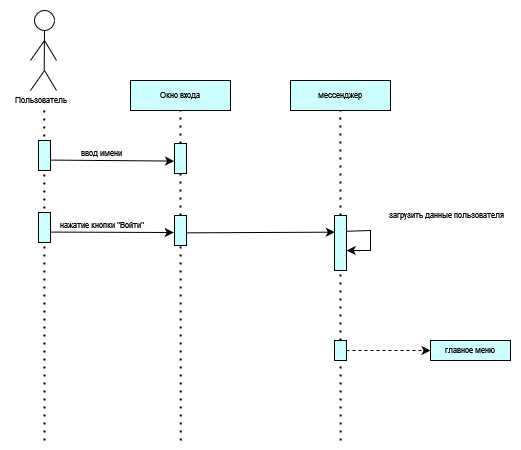

The diagram above was exported from draw.io. Its source (the exported page's mxGraphModel, read from the mxfile embedded in the PNG):
<mxGraphModel dx="1185" dy="598" grid="1" gridSize="10" guides="1" tooltips="1" connect="1" arrows="1" fold="1" page="1" pageScale="1" pageWidth="827" pageHeight="1169" math="0" shadow="0">
  <root>
    <mxCell id="0" />
    <mxCell id="1" parent="0" />
    <mxCell id="99H3rB7x8eLBC9nH6-jq-37" value="" style="rounded=0;whiteSpace=wrap;html=1;strokeColor=none;" vertex="1" parent="1">
      <mxGeometry x="159" y="90" width="501" height="450" as="geometry" />
    </mxCell>
    <mxCell id="99H3rB7x8eLBC9nH6-jq-1" value="" style="ellipse;whiteSpace=wrap;html=1;aspect=fixed;fontSize=8;" vertex="1" parent="1">
      <mxGeometry x="174" y="100" width="20" height="20" as="geometry" />
    </mxCell>
    <mxCell id="99H3rB7x8eLBC9nH6-jq-2" value="" style="endArrow=none;html=1;rounded=0;entryX=0.5;entryY=1;entryDx=0;entryDy=0;fontSize=8;" edge="1" parent="1" target="99H3rB7x8eLBC9nH6-jq-1">
      <mxGeometry width="50" height="50" relative="1" as="geometry">
        <mxPoint x="183.70999999999998" y="160" as="sourcePoint" />
        <mxPoint x="183.70999999999998" y="100" as="targetPoint" />
      </mxGeometry>
    </mxCell>
    <mxCell id="99H3rB7x8eLBC9nH6-jq-4" value="" style="endArrow=none;html=1;rounded=0;fontSize=8;" edge="1" parent="1">
      <mxGeometry width="50" height="50" relative="1" as="geometry">
        <mxPoint x="170" y="180" as="sourcePoint" />
        <mxPoint x="184" y="160" as="targetPoint" />
      </mxGeometry>
    </mxCell>
    <mxCell id="99H3rB7x8eLBC9nH6-jq-6" value="" style="endArrow=none;html=1;rounded=0;fontSize=8;" edge="1" parent="1">
      <mxGeometry width="50" height="50" relative="1" as="geometry">
        <mxPoint x="196" y="180" as="sourcePoint" />
        <mxPoint x="184" y="160" as="targetPoint" />
      </mxGeometry>
    </mxCell>
    <mxCell id="99H3rB7x8eLBC9nH6-jq-7" value="" style="endArrow=none;html=1;rounded=0;fontSize=8;" edge="1" parent="1">
      <mxGeometry width="50" height="50" relative="1" as="geometry">
        <mxPoint x="196" y="150" as="sourcePoint" />
        <mxPoint x="184" y="130" as="targetPoint" />
      </mxGeometry>
    </mxCell>
    <mxCell id="99H3rB7x8eLBC9nH6-jq-8" value="" style="endArrow=none;html=1;rounded=0;fontSize=8;" edge="1" parent="1">
      <mxGeometry width="50" height="50" relative="1" as="geometry">
        <mxPoint x="170" y="150" as="sourcePoint" />
        <mxPoint x="184" y="130" as="targetPoint" />
      </mxGeometry>
    </mxCell>
    <mxCell id="99H3rB7x8eLBC9nH6-jq-9" value="Пользователь" style="text;html=1;align=center;verticalAlign=middle;resizable=0;points=[];autosize=1;strokeColor=none;fillColor=none;fontSize=8;" vertex="1" parent="1">
      <mxGeometry x="140" y="180" width="80" height="20" as="geometry" />
    </mxCell>
    <mxCell id="99H3rB7x8eLBC9nH6-jq-10" value="" style="endArrow=none;dashed=1;html=1;dashPattern=1 3;strokeWidth=2;rounded=0;fontSize=8;" edge="1" parent="1">
      <mxGeometry width="50" height="50" relative="1" as="geometry">
        <mxPoint x="184" y="530" as="sourcePoint" />
        <mxPoint x="183.70999999999998" y="200" as="targetPoint" />
      </mxGeometry>
    </mxCell>
    <mxCell id="99H3rB7x8eLBC9nH6-jq-12" value="" style="rounded=0;whiteSpace=wrap;html=1;fillColor=#CCFFFF;fontSize=8;" vertex="1" parent="1">
      <mxGeometry x="178" y="230" width="12" height="30" as="geometry" />
    </mxCell>
    <mxCell id="99H3rB7x8eLBC9nH6-jq-13" value="Окно входа" style="rounded=0;whiteSpace=wrap;html=1;fillColor=#CCFFFF;rotation=0;fontSize=8;" vertex="1" parent="1">
      <mxGeometry x="270" y="170" width="100" height="30" as="geometry" />
    </mxCell>
    <mxCell id="99H3rB7x8eLBC9nH6-jq-14" value="мессенджер" style="rounded=0;whiteSpace=wrap;html=1;fillColor=#CCFFFF;rotation=0;fontSize=8;" vertex="1" parent="1">
      <mxGeometry x="430" y="170" width="100" height="30" as="geometry" />
    </mxCell>
    <mxCell id="99H3rB7x8eLBC9nH6-jq-15" value="" style="endArrow=none;dashed=1;html=1;dashPattern=1 3;strokeWidth=2;rounded=0;fontSize=8;" edge="1" parent="1" source="99H3rB7x8eLBC9nH6-jq-22">
      <mxGeometry width="50" height="50" relative="1" as="geometry">
        <mxPoint x="320.29" y="530" as="sourcePoint" />
        <mxPoint x="320" y="200" as="targetPoint" />
      </mxGeometry>
    </mxCell>
    <mxCell id="99H3rB7x8eLBC9nH6-jq-16" value="" style="endArrow=classic;html=1;rounded=0;fontSize=8;entryX=-0.036;entryY=0.586;entryDx=0;entryDy=0;entryPerimeter=0;" edge="1" parent="1" target="99H3rB7x8eLBC9nH6-jq-24">
      <mxGeometry width="50" height="50" relative="1" as="geometry">
        <mxPoint x="190" y="249.58" as="sourcePoint" />
        <mxPoint x="320" y="250" as="targetPoint" />
      </mxGeometry>
    </mxCell>
    <mxCell id="99H3rB7x8eLBC9nH6-jq-17" value="ввод имени" style="text;html=1;align=center;verticalAlign=middle;resizable=0;points=[];autosize=1;strokeColor=none;fillColor=none;fontSize=8;" vertex="1" parent="1">
      <mxGeometry x="206" y="233" width="70" height="20" as="geometry" />
    </mxCell>
    <mxCell id="99H3rB7x8eLBC9nH6-jq-18" value="" style="rounded=0;whiteSpace=wrap;html=1;fillColor=#CCFFFF;fontSize=8;" vertex="1" parent="1">
      <mxGeometry x="178" y="302" width="12" height="30" as="geometry" />
    </mxCell>
    <mxCell id="99H3rB7x8eLBC9nH6-jq-19" value="нажатие кнопки &quot;Войти&quot;" style="text;html=1;align=center;verticalAlign=middle;resizable=0;points=[];autosize=1;strokeColor=none;fillColor=none;fontSize=8;" vertex="1" parent="1">
      <mxGeometry x="186" y="305" width="110" height="20" as="geometry" />
    </mxCell>
    <mxCell id="99H3rB7x8eLBC9nH6-jq-21" value="" style="endArrow=none;dashed=1;html=1;dashPattern=1 3;strokeWidth=2;rounded=0;fontSize=8;" edge="1" parent="1" source="99H3rB7x8eLBC9nH6-jq-27">
      <mxGeometry width="50" height="50" relative="1" as="geometry">
        <mxPoint x="480.09000000000003" y="530" as="sourcePoint" />
        <mxPoint x="479.8" y="200" as="targetPoint" />
      </mxGeometry>
    </mxCell>
    <mxCell id="99H3rB7x8eLBC9nH6-jq-23" value="" style="endArrow=none;dashed=1;html=1;dashPattern=1 3;strokeWidth=2;rounded=0;fontSize=8;" edge="1" parent="1" target="99H3rB7x8eLBC9nH6-jq-22">
      <mxGeometry width="50" height="50" relative="1" as="geometry">
        <mxPoint x="320.29" y="530" as="sourcePoint" />
        <mxPoint x="320" y="200" as="targetPoint" />
      </mxGeometry>
    </mxCell>
    <mxCell id="99H3rB7x8eLBC9nH6-jq-22" value="" style="rounded=0;whiteSpace=wrap;html=1;fillColor=#CCFFFF;fontSize=8;" vertex="1" parent="1">
      <mxGeometry x="314" y="305" width="12" height="30" as="geometry" />
    </mxCell>
    <mxCell id="99H3rB7x8eLBC9nH6-jq-20" value="" style="endArrow=classic;html=1;rounded=0;fontSize=8;entryX=-0.059;entryY=0.567;entryDx=0;entryDy=0;entryPerimeter=0;" edge="1" parent="1" target="99H3rB7x8eLBC9nH6-jq-22">
      <mxGeometry width="50" height="50" relative="1" as="geometry">
        <mxPoint x="190" y="321.58000000000004" as="sourcePoint" />
        <mxPoint x="320" y="322" as="targetPoint" />
      </mxGeometry>
    </mxCell>
    <mxCell id="99H3rB7x8eLBC9nH6-jq-24" value="" style="rounded=0;whiteSpace=wrap;html=1;fillColor=#CCFFFF;fontSize=8;" vertex="1" parent="1">
      <mxGeometry x="314" y="233" width="12" height="30" as="geometry" />
    </mxCell>
    <mxCell id="99H3rB7x8eLBC9nH6-jq-28" value="" style="endArrow=none;dashed=1;html=1;dashPattern=1 3;strokeWidth=2;rounded=0;fontSize=8;" edge="1" parent="1" source="99H3rB7x8eLBC9nH6-jq-32" target="99H3rB7x8eLBC9nH6-jq-27">
      <mxGeometry width="50" height="50" relative="1" as="geometry">
        <mxPoint x="480.09000000000003" y="530" as="sourcePoint" />
        <mxPoint x="479.8" y="200" as="targetPoint" />
      </mxGeometry>
    </mxCell>
    <mxCell id="99H3rB7x8eLBC9nH6-jq-27" value="" style="rounded=0;whiteSpace=wrap;html=1;fillColor=#CCFFFF;fontSize=8;" vertex="1" parent="1">
      <mxGeometry x="474" y="305" width="12" height="55" as="geometry" />
    </mxCell>
    <mxCell id="99H3rB7x8eLBC9nH6-jq-29" value="" style="endArrow=classic;html=1;rounded=0;exitX=0.994;exitY=0.287;exitDx=0;exitDy=0;exitPerimeter=0;entryX=1.01;entryY=0.637;entryDx=0;entryDy=0;entryPerimeter=0;fontSize=8;" edge="1" parent="1" source="99H3rB7x8eLBC9nH6-jq-27" target="99H3rB7x8eLBC9nH6-jq-27">
      <mxGeometry width="50" height="50" relative="1" as="geometry">
        <mxPoint x="510" y="340" as="sourcePoint" />
        <mxPoint x="510" y="350" as="targetPoint" />
        <Array as="points">
          <mxPoint x="510" y="320" />
          <mxPoint x="510" y="340" />
        </Array>
      </mxGeometry>
    </mxCell>
    <mxCell id="99H3rB7x8eLBC9nH6-jq-30" value="загрузить данные пользователя" style="text;html=1;align=center;verticalAlign=middle;resizable=0;points=[];autosize=1;strokeColor=none;fillColor=none;fontSize=8;" vertex="1" parent="1">
      <mxGeometry x="511" y="295" width="150" height="20" as="geometry" />
    </mxCell>
    <mxCell id="99H3rB7x8eLBC9nH6-jq-31" value="" style="endArrow=classic;html=1;rounded=0;exitX=1;exitY=0.578;exitDx=0;exitDy=0;exitPerimeter=0;entryX=0.028;entryY=0.303;entryDx=0;entryDy=0;entryPerimeter=0;fontSize=8;" edge="1" parent="1" source="99H3rB7x8eLBC9nH6-jq-22" target="99H3rB7x8eLBC9nH6-jq-27">
      <mxGeometry width="50" height="50" relative="1" as="geometry">
        <mxPoint x="330" y="320" as="sourcePoint" />
        <mxPoint x="380" y="270" as="targetPoint" />
      </mxGeometry>
    </mxCell>
    <mxCell id="99H3rB7x8eLBC9nH6-jq-33" value="" style="endArrow=none;dashed=1;html=1;dashPattern=1 3;strokeWidth=2;rounded=0;fontSize=8;" edge="1" parent="1" target="99H3rB7x8eLBC9nH6-jq-32">
      <mxGeometry width="50" height="50" relative="1" as="geometry">
        <mxPoint x="480.09000000000003" y="530" as="sourcePoint" />
        <mxPoint x="480" y="360" as="targetPoint" />
      </mxGeometry>
    </mxCell>
    <mxCell id="99H3rB7x8eLBC9nH6-jq-32" value="" style="rounded=0;whiteSpace=wrap;html=1;fillColor=#CCFFFF;fontSize=8;" vertex="1" parent="1">
      <mxGeometry x="474" y="430" width="12" height="20" as="geometry" />
    </mxCell>
    <mxCell id="99H3rB7x8eLBC9nH6-jq-34" value="главное меню" style="rounded=0;whiteSpace=wrap;html=1;fillColor=#CCFFFF;fontSize=8;" vertex="1" parent="1">
      <mxGeometry x="570" y="430" width="80" height="20" as="geometry" />
    </mxCell>
    <mxCell id="99H3rB7x8eLBC9nH6-jq-36" value="" style="endArrow=classic;html=1;rounded=0;entryX=0;entryY=0.5;entryDx=0;entryDy=0;exitX=1;exitY=0.5;exitDx=0;exitDy=0;dashed=1;" edge="1" parent="1" source="99H3rB7x8eLBC9nH6-jq-32" target="99H3rB7x8eLBC9nH6-jq-34">
      <mxGeometry width="50" height="50" relative="1" as="geometry">
        <mxPoint x="490" y="440" as="sourcePoint" />
        <mxPoint x="540" y="400" as="targetPoint" />
      </mxGeometry>
    </mxCell>
  </root>
</mxGraphModel>